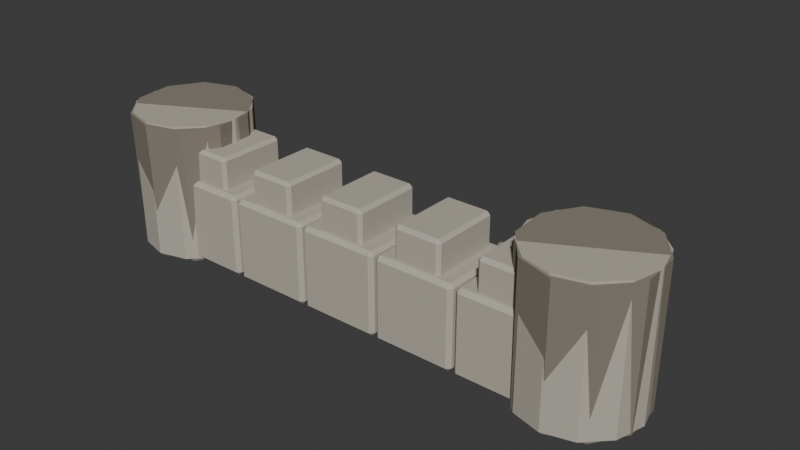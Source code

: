 # Source: SillyCastleKit.blend  (saved by Blender 4.5.90; exported with 4.5.12 LTS)
import bpy
from mathutils import Matrix  # noqa: F401  (used for matrix-valued properties, if any)

bpy.ops.wm.read_factory_settings(use_empty=True)
scene = bpy.context.scene
scene.name = 'Scene'

# ---- collections
col_collection = bpy.data.collections.new('Collection'); scene.collection.children.link(col_collection)

# ---- materials (node trees are filled in below, after node groups)
mat_castlestone = bpy.data.materials.new('CastleStone')
mat_castlestone.diffuse_color = (0.48, 0.45, 0.38, 1.0)
mat_castlestone.roughness = 0.75
mat_crackedstone = bpy.data.materials.new('CrackedStone')
mat_crackedstone.diffuse_color = (0.25, 0.22, 0.18, 1.0)
mat_crackedstone.roughness = 0.75

# ---- material node trees

# ---- world
world_world = bpy.data.worlds.new('World'); scene.world = world_world
world_world.use_nodes = True; world_world.node_tree.nodes.clear()
_N = world_world.node_tree.nodes; _L = world_world.node_tree.links
n0 = _N.new('ShaderNodeOutputWorld'); n0.name = 'World Output'; n0.location = (200, 100)
n1 = _N.new('ShaderNodeBackground'); n1.name = 'Background'; n1.location = (-200, 100)
n1.inputs[0].default_value = (0.05088, 0.05088, 0.05088, 1.0)
_L.new(n1.outputs[0], n0.inputs[0])
n0.is_active_output = True
world_world.color = (0.05088, 0.05088, 0.05088)
world_world.sun_shadow_jitter_overblur = 0.0

# ---- meshes
me_cube_052 = bpy.data.meshes.new('Cube.052')
me_cube_052.from_pydata([(-1.45, -1.5, -1.5), (-1.45, -1.5, 1.5), (-1.45, 1.5, -1.5), (-1.45, 1.5, 1.5), (1.45, -1.5, -1.5), (1.45, -1.5, 1.5), (1.45, 1.5, -1.5), (1.45, 1.5, 1.5)], [], [(0, 1, 3, 2), (2, 3, 7, 6), (6, 7, 5, 4), (4, 5, 1, 0), (2, 6, 4, 0), (7, 3, 1, 5)])
_uv = me_cube_052.uv_layers.new(name='UVMap')
_uv.uv.foreach_set('vector', [0.375, 0.0, 0.625, 0.0, 0.625, 0.25, 0.375, 0.25, 0.375, 0.25, 0.625, 0.25, 0.625, 0.5, 0.375, 0.5, 0.375, 0.5, 0.625, 0.5, 0.625, 0.75, 0.375, 0.75, 0.375, 0.75, 0.625, 0.75, 0.625, 1.0, 0.375, 1.0, 0.125, 0.5, 0.375, 0.5, 0.375, 0.75, 0.125, 0.75, 0.625, 0.5, 0.875, 0.5, 0.875, 0.75, 0.625, 0.75])
me_cube_052.materials.append(mat_castlestone)
me_cube_052.update()
me_cube_053 = bpy.data.meshes.new('Cube.053')
me_cube_053.from_pydata([(-0.85, -1.3, -0.65), (-0.85, -1.3, 0.65), (-0.85, 1.3, -0.65), (-0.85, 1.3, 0.65), (0.85, -1.3, -0.65), (0.85, -1.3, 0.65), (0.85, 1.3, -0.65), (0.85, 1.3, 0.65)], [], [(0, 1, 3, 2), (2, 3, 7, 6), (6, 7, 5, 4), (4, 5, 1, 0), (2, 6, 4, 0), (7, 3, 1, 5)])
_uv = me_cube_053.uv_layers.new(name='UVMap')
_uv.uv.foreach_set('vector', [0.375, 0.0, 0.625, 0.0, 0.625, 0.25, 0.375, 0.25, 0.375, 0.25, 0.625, 0.25, 0.625, 0.5, 0.375, 0.5, 0.375, 0.5, 0.625, 0.5, 0.625, 0.75, 0.375, 0.75, 0.375, 0.75, 0.625, 0.75, 0.625, 1.0, 0.375, 1.0, 0.125, 0.5, 0.375, 0.5, 0.375, 0.75, 0.125, 0.75, 0.625, 0.5, 0.875, 0.5, 0.875, 0.75, 0.625, 0.75])
me_cube_053.materials.append(mat_castlestone)
me_cube_053.update()
me_cube_054 = bpy.data.meshes.new('Cube.054')
me_cube_054.from_pydata([(-1.45, -1.5, -1.5), (-1.45, -1.5, 1.5), (-1.45, 1.5, -1.5), (-1.45, 1.5, 1.5), (1.45, -1.5, -1.5), (1.45, -1.5, 1.5), (1.45, 1.5, -1.5), (1.45, 1.5, 1.5)], [], [(0, 1, 3, 2), (2, 3, 7, 6), (6, 7, 5, 4), (4, 5, 1, 0), (2, 6, 4, 0), (7, 3, 1, 5)])
_uv = me_cube_054.uv_layers.new(name='UVMap')
_uv.uv.foreach_set('vector', [0.375, 0.0, 0.625, 0.0, 0.625, 0.25, 0.375, 0.25, 0.375, 0.25, 0.625, 0.25, 0.625, 0.5, 0.375, 0.5, 0.375, 0.5, 0.625, 0.5, 0.625, 0.75, 0.375, 0.75, 0.375, 0.75, 0.625, 0.75, 0.625, 1.0, 0.375, 1.0, 0.125, 0.5, 0.375, 0.5, 0.375, 0.75, 0.125, 0.75, 0.625, 0.5, 0.875, 0.5, 0.875, 0.75, 0.625, 0.75])
me_cube_054.materials.append(mat_castlestone)
me_cube_054.update()
me_cube_055 = bpy.data.meshes.new('Cube.055')
me_cube_055.from_pydata([(-0.85, -1.3, -0.65), (-0.85, -1.3, 0.65), (-0.85, 1.3, -0.65), (-0.85, 1.3, 0.65), (0.85, -1.3, -0.65), (0.85, -1.3, 0.65), (0.85, 1.3, -0.65), (0.85, 1.3, 0.65)], [], [(0, 1, 3, 2), (2, 3, 7, 6), (6, 7, 5, 4), (4, 5, 1, 0), (2, 6, 4, 0), (7, 3, 1, 5)])
_uv = me_cube_055.uv_layers.new(name='UVMap')
_uv.uv.foreach_set('vector', [0.375, 0.0, 0.625, 0.0, 0.625, 0.25, 0.375, 0.25, 0.375, 0.25, 0.625, 0.25, 0.625, 0.5, 0.375, 0.5, 0.375, 0.5, 0.625, 0.5, 0.625, 0.75, 0.375, 0.75, 0.375, 0.75, 0.625, 0.75, 0.625, 1.0, 0.375, 1.0, 0.125, 0.5, 0.375, 0.5, 0.375, 0.75, 0.125, 0.75, 0.625, 0.5, 0.875, 0.5, 0.875, 0.75, 0.625, 0.75])
me_cube_055.materials.append(mat_castlestone)
me_cube_055.update()
me_cube_056 = bpy.data.meshes.new('Cube.056')
me_cube_056.from_pydata([(-1.45, -1.5, -1.5), (-1.45, -1.5, 1.5), (-1.45, 1.5, -1.5), (-1.45, 1.5, 1.5), (1.45, -1.5, -1.5), (1.45, -1.5, 1.5), (1.45, 1.5, -1.5), (1.45, 1.5, 1.5)], [], [(0, 1, 3, 2), (2, 3, 7, 6), (6, 7, 5, 4), (4, 5, 1, 0), (2, 6, 4, 0), (7, 3, 1, 5)])
_uv = me_cube_056.uv_layers.new(name='UVMap')
_uv.uv.foreach_set('vector', [0.375, 0.0, 0.625, 0.0, 0.625, 0.25, 0.375, 0.25, 0.375, 0.25, 0.625, 0.25, 0.625, 0.5, 0.375, 0.5, 0.375, 0.5, 0.625, 0.5, 0.625, 0.75, 0.375, 0.75, 0.375, 0.75, 0.625, 0.75, 0.625, 1.0, 0.375, 1.0, 0.125, 0.5, 0.375, 0.5, 0.375, 0.75, 0.125, 0.75, 0.625, 0.5, 0.875, 0.5, 0.875, 0.75, 0.625, 0.75])
me_cube_056.materials.append(mat_castlestone)
me_cube_056.update()
me_cube_057 = bpy.data.meshes.new('Cube.057')
me_cube_057.from_pydata([(-0.85, -1.3, -0.65), (-0.85, -1.3, 0.65), (-0.85, 1.3, -0.65), (-0.85, 1.3, 0.65), (0.85, -1.3, -0.65), (0.85, -1.3, 0.65), (0.85, 1.3, -0.65), (0.85, 1.3, 0.65)], [], [(0, 1, 3, 2), (2, 3, 7, 6), (6, 7, 5, 4), (4, 5, 1, 0), (2, 6, 4, 0), (7, 3, 1, 5)])
_uv = me_cube_057.uv_layers.new(name='UVMap')
_uv.uv.foreach_set('vector', [0.375, 0.0, 0.625, 0.0, 0.625, 0.25, 0.375, 0.25, 0.375, 0.25, 0.625, 0.25, 0.625, 0.5, 0.375, 0.5, 0.375, 0.5, 0.625, 0.5, 0.625, 0.75, 0.375, 0.75, 0.375, 0.75, 0.625, 0.75, 0.625, 1.0, 0.375, 1.0, 0.125, 0.5, 0.375, 0.5, 0.375, 0.75, 0.125, 0.75, 0.625, 0.5, 0.875, 0.5, 0.875, 0.75, 0.625, 0.75])
me_cube_057.materials.append(mat_castlestone)
me_cube_057.update()
me_cube_058 = bpy.data.meshes.new('Cube.058')
me_cube_058.from_pydata([(-1.45, -1.5, -1.5), (-1.45, -1.5, 1.5), (-1.45, 1.5, -1.5), (-1.45, 1.5, 1.5), (1.45, -1.5, -1.5), (1.45, -1.5, 1.5), (1.45, 1.5, -1.5), (1.45, 1.5, 1.5)], [], [(0, 1, 3, 2), (2, 3, 7, 6), (6, 7, 5, 4), (4, 5, 1, 0), (2, 6, 4, 0), (7, 3, 1, 5)])
_uv = me_cube_058.uv_layers.new(name='UVMap')
_uv.uv.foreach_set('vector', [0.375, 0.0, 0.625, 0.0, 0.625, 0.25, 0.375, 0.25, 0.375, 0.25, 0.625, 0.25, 0.625, 0.5, 0.375, 0.5, 0.375, 0.5, 0.625, 0.5, 0.625, 0.75, 0.375, 0.75, 0.375, 0.75, 0.625, 0.75, 0.625, 1.0, 0.375, 1.0, 0.125, 0.5, 0.375, 0.5, 0.375, 0.75, 0.125, 0.75, 0.625, 0.5, 0.875, 0.5, 0.875, 0.75, 0.625, 0.75])
me_cube_058.materials.append(mat_castlestone)
me_cube_058.update()
me_cube_059 = bpy.data.meshes.new('Cube.059')
me_cube_059.from_pydata([(-0.85, -1.3, -0.65), (-0.85, -1.3, 0.65), (-0.85, 1.3, -0.65), (-0.85, 1.3, 0.65), (0.85, -1.3, -0.65), (0.85, -1.3, 0.65), (0.85, 1.3, -0.65), (0.85, 1.3, 0.65)], [], [(0, 1, 3, 2), (2, 3, 7, 6), (6, 7, 5, 4), (4, 5, 1, 0), (2, 6, 4, 0), (7, 3, 1, 5)])
_uv = me_cube_059.uv_layers.new(name='UVMap')
_uv.uv.foreach_set('vector', [0.375, 0.0, 0.625, 0.0, 0.625, 0.25, 0.375, 0.25, 0.375, 0.25, 0.625, 0.25, 0.625, 0.5, 0.375, 0.5, 0.375, 0.5, 0.625, 0.5, 0.625, 0.75, 0.375, 0.75, 0.375, 0.75, 0.625, 0.75, 0.625, 1.0, 0.375, 1.0, 0.125, 0.5, 0.375, 0.5, 0.375, 0.75, 0.125, 0.75, 0.625, 0.5, 0.875, 0.5, 0.875, 0.75, 0.625, 0.75])
me_cube_059.materials.append(mat_castlestone)
me_cube_059.update()
me_cube_060 = bpy.data.meshes.new('Cube.060')
me_cube_060.from_pydata([(-1.45, -1.5, -1.5), (-1.45, -1.5, 1.5), (-1.45, 1.5, -1.5), (-1.45, 1.5, 1.5), (1.45, -1.5, -1.5), (1.45, -1.5, 1.5), (1.45, 1.5, -1.5), (1.45, 1.5, 1.5)], [], [(0, 1, 3, 2), (2, 3, 7, 6), (6, 7, 5, 4), (4, 5, 1, 0), (2, 6, 4, 0), (7, 3, 1, 5)])
_uv = me_cube_060.uv_layers.new(name='UVMap')
_uv.uv.foreach_set('vector', [0.375, 0.0, 0.625, 0.0, 0.625, 0.25, 0.375, 0.25, 0.375, 0.25, 0.625, 0.25, 0.625, 0.5, 0.375, 0.5, 0.375, 0.5, 0.625, 0.5, 0.625, 0.75, 0.375, 0.75, 0.375, 0.75, 0.625, 0.75, 0.625, 1.0, 0.375, 1.0, 0.125, 0.5, 0.375, 0.5, 0.375, 0.75, 0.125, 0.75, 0.625, 0.5, 0.875, 0.5, 0.875, 0.75, 0.625, 0.75])
me_cube_060.materials.append(mat_castlestone)
me_cube_060.update()
me_cube_061 = bpy.data.meshes.new('Cube.061')
me_cube_061.from_pydata([(-0.85, -1.3, -0.65), (-0.85, -1.3, 0.65), (-0.85, 1.3, -0.65), (-0.85, 1.3, 0.65), (0.85, -1.3, -0.65), (0.85, -1.3, 0.65), (0.85, 1.3, -0.65), (0.85, 1.3, 0.65)], [], [(0, 1, 3, 2), (2, 3, 7, 6), (6, 7, 5, 4), (4, 5, 1, 0), (2, 6, 4, 0), (7, 3, 1, 5)])
_uv = me_cube_061.uv_layers.new(name='UVMap')
_uv.uv.foreach_set('vector', [0.375, 0.0, 0.625, 0.0, 0.625, 0.25, 0.375, 0.25, 0.375, 0.25, 0.625, 0.25, 0.625, 0.5, 0.375, 0.5, 0.375, 0.5, 0.625, 0.5, 0.625, 0.75, 0.375, 0.75, 0.375, 0.75, 0.625, 0.75, 0.625, 1.0, 0.375, 1.0, 0.125, 0.5, 0.375, 0.5, 0.375, 0.75, 0.125, 0.75, 0.625, 0.5, 0.875, 0.5, 0.875, 0.75, 0.625, 0.75])
me_cube_061.materials.append(mat_castlestone)
me_cube_061.update()
me_cylinder_025 = bpy.data.meshes.new('Cylinder.025')
me_cylinder_025.from_pydata([(0.0, 2.1, -2.5), (0.0, 2.1, 2.5), (1.05, 1.819, -2.5), (1.05, 1.819, 2.5), (1.819, 1.05, -2.5), (1.819, 1.05, 2.5), (2.1, 0.0, -2.5), (2.1, 0.0, 2.5), (1.819, -1.05, -2.5), (1.819, -1.05, 2.5), (1.05, -1.819, -2.5), (1.05, -1.819, 2.5), (0.0, -2.1, -2.5), (0.0, -2.1, 2.5), (-1.05, -1.819, -2.5), (-1.05, -1.819, 2.5), (-1.819, -1.05, -2.5), (-1.819, -1.05, 2.5), (-2.1, 0.0, -2.5), (-2.1, 0.0, 2.5), (-1.819, 1.05, -2.5), (-1.819, 1.05, 2.5), (-1.05, 1.819, -2.5), (-1.05, 1.819, 2.5)], [], [(0, 1, 3, 2), (2, 3, 5, 4), (4, 5, 7, 6), (6, 7, 9, 8), (8, 9, 11, 10), (10, 11, 13, 12), (12, 13, 15, 14), (14, 15, 17, 16), (16, 17, 19, 18), (18, 19, 21, 20), (3, 1, 23, 21, 19, 17, 15, 13, 11, 9, 7, 5), (20, 21, 23, 22), (22, 23, 1, 0), (0, 2, 4, 6, 8, 10, 12, 14, 16, 18, 20, 22)])
_uv = me_cylinder_025.uv_layers.new(name='UVMap')
_uv.uv.foreach_set('vector', [1.0, 0.5, 1.0, 1.0, 0.9167, 1.0, 0.9167, 0.5, 0.9167, 0.5, 0.9167, 1.0, 0.8333, 1.0, 0.8333, 0.5, 0.8333, 0.5, 0.8333, 1.0, 0.75, 1.0, 0.75, 0.5, 0.75, 0.5, 0.75, 1.0, 0.6667, 1.0, 0.6667, 0.5, 0.6667, 0.5, 0.6667, 1.0, 0.5833, 1.0, 0.5833, 0.5, 0.5833, 0.5, 0.5833, 1.0, 0.5, 1.0, 0.5, 0.5, 0.5, 0.5, 0.5, 1.0, 0.4167, 1.0, 0.4167, 0.5, 0.4167, 0.5, 0.4167, 1.0, 0.3333, 1.0, 0.3333, 0.5, 0.3333, 0.5, 0.3333, 1.0, 0.25, 1.0, 0.25, 0.5, 0.25, 0.5, 0.25, 1.0, 0.1667, 1.0, 0.1667, 0.5, 0.37, 0.4578, 0.25, 0.49, 0.13, 0.4578, 0.04215, 0.37, 0.01, 0.25, 0.04215, 0.13, 0.13, 0.04215, 0.25, 0.01, 0.37, 0.04215, 0.4578, 0.13, 0.49, 0.25, 0.4578, 0.37, 0.1667, 0.5, 0.1667, 1.0, 0.08333, 1.0, 0.08333, 0.5, 0.08333, 0.5, 0.08333, 1.0, 7.451e-08, 1.0, 7.451e-08, 0.5, 0.75, 0.49, 0.87, 0.4578, 0.9578, 0.37, 0.99, 0.25, 0.9578, 0.13, 0.87, 0.04215, 0.75, 0.01, 0.63, 0.04215, 0.5422, 0.13, 0.51, 0.25, 0.5422, 0.37, 0.63, 0.4578])
me_cylinder_025.materials.append(mat_castlestone)
me_cylinder_025.update()
me_cylinder_026 = bpy.data.meshes.new('Cylinder.026')
me_cylinder_026.from_pydata([(6.664e-09, 2.12, -2.51), (6.664e-09, 2.12, 2.51), (1.246, 1.715, -2.51), (1.246, 1.715, 2.51), (2.016, 0.6551, -2.51), (2.016, 0.6551, 2.51), (2.016, -0.6551, -2.51), (2.016, -0.6551, 2.51), (1.246, -1.715, -2.51), (1.246, -1.715, 2.51), (-6.664e-09, -2.12, -2.51), (-6.664e-09, -2.12, 2.51), (-1.246, -1.715, -2.51), (-1.246, -1.715, 2.51), (-2.016, -0.6551, -2.51), (-2.016, -0.6551, 2.51), (-2.016, 0.6551, -2.51), (-2.016, 0.6551, 2.51), (-1.246, 1.715, -2.51), (-1.246, 1.715, 2.51)], [], [(0, 1, 3, 2), (2, 3, 5, 4), (4, 5, 7, 6), (6, 7, 9, 8), (8, 9, 11, 10), (10, 11, 13, 12), (12, 13, 15, 14), (14, 15, 17, 16), (3, 1, 19, 17, 15, 13, 11, 9, 7, 5), (16, 17, 19, 18), (18, 19, 1, 0), (0, 2, 4, 6, 8, 10, 12, 14, 16, 18)])
_uv = me_cylinder_026.uv_layers.new(name='UVMap')
_uv.uv.foreach_set('vector', [1.0, 0.5, 1.0, 1.0, 0.9, 1.0, 0.9, 0.5, 0.9, 0.5, 0.9, 1.0, 0.8, 1.0, 0.8, 0.5, 0.8, 0.5, 0.8, 1.0, 0.7, 1.0, 0.7, 0.5, 0.7, 0.5, 0.7, 1.0, 0.6, 1.0, 0.6, 0.5, 0.6, 0.5, 0.6, 1.0, 0.5, 1.0, 0.5, 0.5, 0.5, 0.5, 0.5, 1.0, 0.4, 1.0, 0.4, 0.5, 0.4, 0.5, 0.4, 1.0, 0.3, 1.0, 0.3, 0.5, 0.3, 0.5, 0.3, 1.0, 0.2, 1.0, 0.2, 0.5, 0.3911, 0.4442, 0.25, 0.49, 0.1089, 0.4442, 0.02175, 0.3242, 0.02175, 0.1758, 0.1089, 0.05584, 0.25, 0.01, 0.3911, 0.05584, 0.4783, 0.1758, 0.4783, 0.3242, 0.2, 0.5, 0.2, 1.0, 0.1, 1.0, 0.1, 0.5, 0.1, 0.5, 0.1, 1.0, -7.451e-08, 1.0, -7.451e-08, 0.5, 0.75, 0.49, 0.8911, 0.4442, 0.9783, 0.3242, 0.9783, 0.1758, 0.8911, 0.05584, 0.75, 0.01, 0.6089, 0.05584, 0.5217, 0.1758, 0.5217, 0.3242, 0.6089, 0.4442])
me_cylinder_026.materials.append(mat_crackedstone)
me_cylinder_026.update()
me_cylinder_027 = bpy.data.meshes.new('Cylinder.027')
me_cylinder_027.from_pydata([(0.0, 2.1, -2.5), (0.0, 2.1, 2.5), (1.05, 1.819, -2.5), (1.05, 1.819, 2.5), (1.819, 1.05, -2.5), (1.819, 1.05, 2.5), (2.1, 0.0, -2.5), (2.1, 0.0, 2.5), (1.819, -1.05, -2.5), (1.819, -1.05, 2.5), (1.05, -1.819, -2.5), (1.05, -1.819, 2.5), (0.0, -2.1, -2.5), (0.0, -2.1, 2.5), (-1.05, -1.819, -2.5), (-1.05, -1.819, 2.5), (-1.819, -1.05, -2.5), (-1.819, -1.05, 2.5), (-2.1, 0.0, -2.5), (-2.1, 0.0, 2.5), (-1.819, 1.05, -2.5), (-1.819, 1.05, 2.5), (-1.05, 1.819, -2.5), (-1.05, 1.819, 2.5)], [], [(0, 1, 3, 2), (2, 3, 5, 4), (4, 5, 7, 6), (6, 7, 9, 8), (8, 9, 11, 10), (10, 11, 13, 12), (12, 13, 15, 14), (14, 15, 17, 16), (16, 17, 19, 18), (18, 19, 21, 20), (3, 1, 23, 21, 19, 17, 15, 13, 11, 9, 7, 5), (20, 21, 23, 22), (22, 23, 1, 0), (0, 2, 4, 6, 8, 10, 12, 14, 16, 18, 20, 22)])
_uv = me_cylinder_027.uv_layers.new(name='UVMap')
_uv.uv.foreach_set('vector', [1.0, 0.5, 1.0, 1.0, 0.9167, 1.0, 0.9167, 0.5, 0.9167, 0.5, 0.9167, 1.0, 0.8333, 1.0, 0.8333, 0.5, 0.8333, 0.5, 0.8333, 1.0, 0.75, 1.0, 0.75, 0.5, 0.75, 0.5, 0.75, 1.0, 0.6667, 1.0, 0.6667, 0.5, 0.6667, 0.5, 0.6667, 1.0, 0.5833, 1.0, 0.5833, 0.5, 0.5833, 0.5, 0.5833, 1.0, 0.5, 1.0, 0.5, 0.5, 0.5, 0.5, 0.5, 1.0, 0.4167, 1.0, 0.4167, 0.5, 0.4167, 0.5, 0.4167, 1.0, 0.3333, 1.0, 0.3333, 0.5, 0.3333, 0.5, 0.3333, 1.0, 0.25, 1.0, 0.25, 0.5, 0.25, 0.5, 0.25, 1.0, 0.1667, 1.0, 0.1667, 0.5, 0.37, 0.4578, 0.25, 0.49, 0.13, 0.4578, 0.04215, 0.37, 0.01, 0.25, 0.04215, 0.13, 0.13, 0.04215, 0.25, 0.01, 0.37, 0.04215, 0.4578, 0.13, 0.49, 0.25, 0.4578, 0.37, 0.1667, 0.5, 0.1667, 1.0, 0.08333, 1.0, 0.08333, 0.5, 0.08333, 0.5, 0.08333, 1.0, 7.451e-08, 1.0, 7.451e-08, 0.5, 0.75, 0.49, 0.87, 0.4578, 0.9578, 0.37, 0.99, 0.25, 0.9578, 0.13, 0.87, 0.04215, 0.75, 0.01, 0.63, 0.04215, 0.5422, 0.13, 0.51, 0.25, 0.5422, 0.37, 0.63, 0.4578])
me_cylinder_027.materials.append(mat_castlestone)
me_cylinder_027.update()
me_cylinder_028 = bpy.data.meshes.new('Cylinder.028')
me_cylinder_028.from_pydata([(6.664e-09, 2.12, -2.51), (6.664e-09, 2.12, 2.51), (1.246, 1.715, -2.51), (1.246, 1.715, 2.51), (2.016, 0.6551, -2.51), (2.016, 0.6551, 2.51), (2.016, -0.6551, -2.51), (2.016, -0.6551, 2.51), (1.246, -1.715, -2.51), (1.246, -1.715, 2.51), (-6.664e-09, -2.12, -2.51), (-6.664e-09, -2.12, 2.51), (-1.246, -1.715, -2.51), (-1.246, -1.715, 2.51), (-2.016, -0.6551, -2.51), (-2.016, -0.6551, 2.51), (-2.016, 0.6551, -2.51), (-2.016, 0.6551, 2.51), (-1.246, 1.715, -2.51), (-1.246, 1.715, 2.51)], [], [(0, 1, 3, 2), (2, 3, 5, 4), (4, 5, 7, 6), (6, 7, 9, 8), (8, 9, 11, 10), (10, 11, 13, 12), (12, 13, 15, 14), (14, 15, 17, 16), (3, 1, 19, 17, 15, 13, 11, 9, 7, 5), (16, 17, 19, 18), (18, 19, 1, 0), (0, 2, 4, 6, 8, 10, 12, 14, 16, 18)])
_uv = me_cylinder_028.uv_layers.new(name='UVMap')
_uv.uv.foreach_set('vector', [1.0, 0.5, 1.0, 1.0, 0.9, 1.0, 0.9, 0.5, 0.9, 0.5, 0.9, 1.0, 0.8, 1.0, 0.8, 0.5, 0.8, 0.5, 0.8, 1.0, 0.7, 1.0, 0.7, 0.5, 0.7, 0.5, 0.7, 1.0, 0.6, 1.0, 0.6, 0.5, 0.6, 0.5, 0.6, 1.0, 0.5, 1.0, 0.5, 0.5, 0.5, 0.5, 0.5, 1.0, 0.4, 1.0, 0.4, 0.5, 0.4, 0.5, 0.4, 1.0, 0.3, 1.0, 0.3, 0.5, 0.3, 0.5, 0.3, 1.0, 0.2, 1.0, 0.2, 0.5, 0.3911, 0.4442, 0.25, 0.49, 0.1089, 0.4442, 0.02175, 0.3242, 0.02175, 0.1758, 0.1089, 0.05584, 0.25, 0.01, 0.3911, 0.05584, 0.4783, 0.1758, 0.4783, 0.3242, 0.2, 0.5, 0.2, 1.0, 0.1, 1.0, 0.1, 0.5, 0.1, 0.5, 0.1, 1.0, -7.451e-08, 1.0, -7.451e-08, 0.5, 0.75, 0.49, 0.8911, 0.4442, 0.9783, 0.3242, 0.9783, 0.1758, 0.8911, 0.05584, 0.75, 0.01, 0.6089, 0.05584, 0.5217, 0.1758, 0.5217, 0.3242, 0.6089, 0.4442])
me_cylinder_028.materials.append(mat_crackedstone)
me_cylinder_028.update()
me_cube_062 = bpy.data.meshes.new('Cube.062')
me_cube_062.from_pydata([(-0.6, -0.7, -0.4), (-0.6, -0.7, 0.4), (-0.6, 0.7, -0.4), (-0.6, 0.7, 0.4), (0.6, -0.7, -0.4), (0.6, -0.7, 0.4), (0.6, 0.7, -0.4), (0.6, 0.7, 0.4)], [], [(0, 1, 3, 2), (2, 3, 7, 6), (6, 7, 5, 4), (4, 5, 1, 0), (2, 6, 4, 0), (7, 3, 1, 5)])
_uv = me_cube_062.uv_layers.new(name='UVMap')
_uv.uv.foreach_set('vector', [0.375, 0.0, 0.625, 0.0, 0.625, 0.25, 0.375, 0.25, 0.375, 0.25, 0.625, 0.25, 0.625, 0.5, 0.375, 0.5, 0.375, 0.5, 0.625, 0.5, 0.625, 0.75, 0.375, 0.75, 0.375, 0.75, 0.625, 0.75, 0.625, 1.0, 0.375, 1.0, 0.125, 0.5, 0.375, 0.5, 0.375, 0.75, 0.125, 0.75, 0.625, 0.5, 0.875, 0.5, 0.875, 0.75, 0.625, 0.75])
me_cube_062.materials.append(mat_crackedstone)
me_cube_062.update()
me_cube_063 = bpy.data.meshes.new('Cube.063')
me_cube_063.from_pydata([(-0.6, -0.7, -0.4), (-0.6, -0.7, 0.4), (-0.6, 0.7, -0.4), (-0.6, 0.7, 0.4), (0.6, -0.7, -0.4), (0.6, -0.7, 0.4), (0.6, 0.7, -0.4), (0.6, 0.7, 0.4)], [], [(0, 1, 3, 2), (2, 3, 7, 6), (6, 7, 5, 4), (4, 5, 1, 0), (2, 6, 4, 0), (7, 3, 1, 5)])
_uv = me_cube_063.uv_layers.new(name='UVMap')
_uv.uv.foreach_set('vector', [0.375, 0.0, 0.625, 0.0, 0.625, 0.25, 0.375, 0.25, 0.375, 0.25, 0.625, 0.25, 0.625, 0.5, 0.375, 0.5, 0.375, 0.5, 0.625, 0.5, 0.625, 0.75, 0.375, 0.75, 0.375, 0.75, 0.625, 0.75, 0.625, 1.0, 0.375, 1.0, 0.125, 0.5, 0.375, 0.5, 0.375, 0.75, 0.125, 0.75, 0.625, 0.5, 0.875, 0.5, 0.875, 0.75, 0.625, 0.75])
me_cube_063.materials.append(mat_crackedstone)
me_cube_063.update()
me_cube_064 = bpy.data.meshes.new('Cube.064')
me_cube_064.from_pydata([(-0.6, -0.7, -0.4), (-0.6, -0.7, 0.4), (-0.6, 0.7, -0.4), (-0.6, 0.7, 0.4), (0.6, -0.7, -0.4), (0.6, -0.7, 0.4), (0.6, 0.7, -0.4), (0.6, 0.7, 0.4)], [], [(0, 1, 3, 2), (2, 3, 7, 6), (6, 7, 5, 4), (4, 5, 1, 0), (2, 6, 4, 0), (7, 3, 1, 5)])
_uv = me_cube_064.uv_layers.new(name='UVMap')
_uv.uv.foreach_set('vector', [0.375, 0.0, 0.625, 0.0, 0.625, 0.25, 0.375, 0.25, 0.375, 0.25, 0.625, 0.25, 0.625, 0.5, 0.375, 0.5, 0.375, 0.5, 0.625, 0.5, 0.625, 0.75, 0.375, 0.75, 0.375, 0.75, 0.625, 0.75, 0.625, 1.0, 0.375, 1.0, 0.125, 0.5, 0.375, 0.5, 0.375, 0.75, 0.125, 0.75, 0.625, 0.5, 0.875, 0.5, 0.875, 0.75, 0.625, 0.75])
me_cube_064.materials.append(mat_crackedstone)
me_cube_064.update()
me_cube_065 = bpy.data.meshes.new('Cube.065')
me_cube_065.from_pydata([(-0.6, -0.7, -0.4), (-0.6, -0.7, 0.4), (-0.6, 0.7, -0.4), (-0.6, 0.7, 0.4), (0.6, -0.7, -0.4), (0.6, -0.7, 0.4), (0.6, 0.7, -0.4), (0.6, 0.7, 0.4)], [], [(0, 1, 3, 2), (2, 3, 7, 6), (6, 7, 5, 4), (4, 5, 1, 0), (2, 6, 4, 0), (7, 3, 1, 5)])
_uv = me_cube_065.uv_layers.new(name='UVMap')
_uv.uv.foreach_set('vector', [0.375, 0.0, 0.625, 0.0, 0.625, 0.25, 0.375, 0.25, 0.375, 0.25, 0.625, 0.25, 0.625, 0.5, 0.375, 0.5, 0.375, 0.5, 0.625, 0.5, 0.625, 0.75, 0.375, 0.75, 0.375, 0.75, 0.625, 0.75, 0.625, 1.0, 0.375, 1.0, 0.125, 0.5, 0.375, 0.5, 0.375, 0.75, 0.125, 0.75, 0.625, 0.5, 0.875, 0.5, 0.875, 0.75, 0.625, 0.75])
me_cube_065.materials.append(mat_crackedstone)
me_cube_065.update()
me_cube_066 = bpy.data.meshes.new('Cube.066')
me_cube_066.from_pydata([(-0.6, -0.7, -0.4), (-0.6, -0.7, 0.4), (-0.6, 0.7, -0.4), (-0.6, 0.7, 0.4), (0.6, -0.7, -0.4), (0.6, -0.7, 0.4), (0.6, 0.7, -0.4), (0.6, 0.7, 0.4)], [], [(0, 1, 3, 2), (2, 3, 7, 6), (6, 7, 5, 4), (4, 5, 1, 0), (2, 6, 4, 0), (7, 3, 1, 5)])
_uv = me_cube_066.uv_layers.new(name='UVMap')
_uv.uv.foreach_set('vector', [0.375, 0.0, 0.625, 0.0, 0.625, 0.25, 0.375, 0.25, 0.375, 0.25, 0.625, 0.25, 0.625, 0.5, 0.375, 0.5, 0.375, 0.5, 0.625, 0.5, 0.625, 0.75, 0.375, 0.75, 0.375, 0.75, 0.625, 0.75, 0.625, 1.0, 0.375, 1.0, 0.125, 0.5, 0.375, 0.5, 0.375, 0.75, 0.125, 0.75, 0.625, 0.5, 0.875, 0.5, 0.875, 0.75, 0.625, 0.75])
me_cube_066.materials.append(mat_crackedstone)
me_cube_066.update()
me_cube_067 = bpy.data.meshes.new('Cube.067')
me_cube_067.from_pydata([(-0.6, -0.7, -0.4), (-0.6, -0.7, 0.4), (-0.6, 0.7, -0.4), (-0.6, 0.7, 0.4), (0.6, -0.7, -0.4), (0.6, -0.7, 0.4), (0.6, 0.7, -0.4), (0.6, 0.7, 0.4)], [], [(0, 1, 3, 2), (2, 3, 7, 6), (6, 7, 5, 4), (4, 5, 1, 0), (2, 6, 4, 0), (7, 3, 1, 5)])
_uv = me_cube_067.uv_layers.new(name='UVMap')
_uv.uv.foreach_set('vector', [0.375, 0.0, 0.625, 0.0, 0.625, 0.25, 0.375, 0.25, 0.375, 0.25, 0.625, 0.25, 0.625, 0.5, 0.375, 0.5, 0.375, 0.5, 0.625, 0.5, 0.625, 0.75, 0.375, 0.75, 0.375, 0.75, 0.625, 0.75, 0.625, 1.0, 0.375, 1.0, 0.125, 0.5, 0.375, 0.5, 0.375, 0.75, 0.125, 0.75, 0.625, 0.5, 0.875, 0.5, 0.875, 0.75, 0.625, 0.75])
me_cube_067.materials.append(mat_crackedstone)
me_cube_067.update()
me_cube_068 = bpy.data.meshes.new('Cube.068')
me_cube_068.from_pydata([(-0.6, -0.7, -0.4), (-0.6, -0.7, 0.4), (-0.6, 0.7, -0.4), (-0.6, 0.7, 0.4), (0.6, -0.7, -0.4), (0.6, -0.7, 0.4), (0.6, 0.7, -0.4), (0.6, 0.7, 0.4)], [], [(0, 1, 3, 2), (2, 3, 7, 6), (6, 7, 5, 4), (4, 5, 1, 0), (2, 6, 4, 0), (7, 3, 1, 5)])
_uv = me_cube_068.uv_layers.new(name='UVMap')
_uv.uv.foreach_set('vector', [0.375, 0.0, 0.625, 0.0, 0.625, 0.25, 0.375, 0.25, 0.375, 0.25, 0.625, 0.25, 0.625, 0.5, 0.375, 0.5, 0.375, 0.5, 0.625, 0.5, 0.625, 0.75, 0.375, 0.75, 0.375, 0.75, 0.625, 0.75, 0.625, 1.0, 0.375, 1.0, 0.125, 0.5, 0.375, 0.5, 0.375, 0.75, 0.125, 0.75, 0.625, 0.5, 0.875, 0.5, 0.875, 0.75, 0.625, 0.75])
me_cube_068.materials.append(mat_crackedstone)
me_cube_068.update()
me_cube_069 = bpy.data.meshes.new('Cube.069')
me_cube_069.from_pydata([(-0.6, -0.7, -0.4), (-0.6, -0.7, 0.4), (-0.6, 0.7, -0.4), (-0.6, 0.7, 0.4), (0.6, -0.7, -0.4), (0.6, -0.7, 0.4), (0.6, 0.7, -0.4), (0.6, 0.7, 0.4)], [], [(0, 1, 3, 2), (2, 3, 7, 6), (6, 7, 5, 4), (4, 5, 1, 0), (2, 6, 4, 0), (7, 3, 1, 5)])
_uv = me_cube_069.uv_layers.new(name='UVMap')
_uv.uv.foreach_set('vector', [0.375, 0.0, 0.625, 0.0, 0.625, 0.25, 0.375, 0.25, 0.375, 0.25, 0.625, 0.25, 0.625, 0.5, 0.375, 0.5, 0.375, 0.5, 0.625, 0.5, 0.625, 0.75, 0.375, 0.75, 0.375, 0.75, 0.625, 0.75, 0.625, 1.0, 0.375, 1.0, 0.125, 0.5, 0.375, 0.5, 0.375, 0.75, 0.125, 0.75, 0.625, 0.5, 0.875, 0.5, 0.875, 0.75, 0.625, 0.75])
me_cube_069.materials.append(mat_crackedstone)
me_cube_069.update()

# ---- objects
ob_sillycastlekit = bpy.data.objects.new('SillyCastleKit', None)
ob_wallblock_0 = bpy.data.objects.new('WallBlock_0', me_cube_052)
ob_battlement_0 = bpy.data.objects.new('Battlement_0', me_cube_053)
ob_wallblock_1 = bpy.data.objects.new('WallBlock_1', me_cube_054)
ob_battlement_1 = bpy.data.objects.new('Battlement_1', me_cube_055)
ob_wallblock_2 = bpy.data.objects.new('WallBlock_2', me_cube_056)
ob_battlement_2 = bpy.data.objects.new('Battlement_2', me_cube_057)
ob_wallblock_3 = bpy.data.objects.new('WallBlock_3', me_cube_058)
ob_battlement_3 = bpy.data.objects.new('Battlement_3', me_cube_059)
ob_wallblock_4 = bpy.data.objects.new('WallBlock_4', me_cube_060)
ob_battlement_4 = bpy.data.objects.new('Battlement_4', me_cube_061)
ob_tower_intact_0 = bpy.data.objects.new('Tower_Intact_0', me_cylinder_025)
ob_tower_cracked_0 = bpy.data.objects.new('Tower_Cracked_0', me_cylinder_026)
ob_tower_intact_1 = bpy.data.objects.new('Tower_Intact_1', me_cylinder_027)
ob_tower_cracked_1 = bpy.data.objects.new('Tower_Cracked_1', me_cylinder_028)
ob_collapsedchunk_0 = bpy.data.objects.new('CollapsedChunk_0', me_cube_062)
ob_collapsedchunk_1 = bpy.data.objects.new('CollapsedChunk_1', me_cube_063)
ob_collapsedchunk_2 = bpy.data.objects.new('CollapsedChunk_2', me_cube_064)
ob_collapsedchunk_3 = bpy.data.objects.new('CollapsedChunk_3', me_cube_065)
ob_collapsedchunk_4 = bpy.data.objects.new('CollapsedChunk_4', me_cube_066)
ob_collapsedchunk_5 = bpy.data.objects.new('CollapsedChunk_5', me_cube_067)
ob_collapsedchunk_6 = bpy.data.objects.new('CollapsedChunk_6', me_cube_068)
ob_collapsedchunk_7 = bpy.data.objects.new('CollapsedChunk_7', me_cube_069)

# ---- transforms, parenting, visibility, modifiers, constraints
ob_sillycastlekit.location = (0.0, 0.0, 0.0)
ob_wallblock_0.parent = ob_sillycastlekit
ob_wallblock_0.location = (-6.0, 0.0, 1.5)
_m = ob_wallblock_0.modifiers.new('ComicBevel', 'BEVEL')
_m.width = 0.14
_m.width_pct = 0.14
ob_battlement_0.parent = ob_sillycastlekit
ob_battlement_0.location = (-6.0, 0.0, 3.5)
_m = ob_battlement_0.modifiers.new('ComicBevel', 'BEVEL')
_m.width = 0.12
_m.width_pct = 0.12
ob_wallblock_1.parent = ob_sillycastlekit
ob_wallblock_1.location = (-3.0, 0.0, 1.5)
_m = ob_wallblock_1.modifiers.new('ComicBevel', 'BEVEL')
_m.width = 0.14
_m.width_pct = 0.14
ob_battlement_1.parent = ob_sillycastlekit
ob_battlement_1.location = (-3.0, 0.0, 3.5)
_m = ob_battlement_1.modifiers.new('ComicBevel', 'BEVEL')
_m.width = 0.12
_m.width_pct = 0.12
ob_wallblock_2.parent = ob_sillycastlekit
ob_wallblock_2.location = (0.0, 0.0, 1.5)
_m = ob_wallblock_2.modifiers.new('ComicBevel', 'BEVEL')
_m.width = 0.14
_m.width_pct = 0.14
ob_battlement_2.parent = ob_sillycastlekit
ob_battlement_2.location = (0.0, 0.0, 3.5)
_m = ob_battlement_2.modifiers.new('ComicBevel', 'BEVEL')
_m.width = 0.12
_m.width_pct = 0.12
ob_wallblock_3.parent = ob_sillycastlekit
ob_wallblock_3.location = (3.0, 0.0, 1.5)
_m = ob_wallblock_3.modifiers.new('ComicBevel', 'BEVEL')
_m.width = 0.14
_m.width_pct = 0.14
ob_battlement_3.parent = ob_sillycastlekit
ob_battlement_3.location = (3.0, 0.0, 3.5)
_m = ob_battlement_3.modifiers.new('ComicBevel', 'BEVEL')
_m.width = 0.12
_m.width_pct = 0.12
ob_wallblock_4.parent = ob_sillycastlekit
ob_wallblock_4.location = (6.0, 0.0, 1.5)
_m = ob_wallblock_4.modifiers.new('ComicBevel', 'BEVEL')
_m.width = 0.14
_m.width_pct = 0.14
ob_battlement_4.parent = ob_sillycastlekit
ob_battlement_4.location = (6.0, 0.0, 3.5)
_m = ob_battlement_4.modifiers.new('ComicBevel', 'BEVEL')
_m.width = 0.12
_m.width_pct = 0.12
ob_tower_intact_0.parent = ob_sillycastlekit
ob_tower_intact_0.location = (-8.0, 0.0, 2.5)
ob_tower_cracked_0.parent = ob_sillycastlekit
ob_tower_cracked_0.location = (-8.0, 0.0, 2.5)
ob_tower_cracked_0.rotation_euler = (0.04, 0.02, 0.03)
ob_tower_intact_1.parent = ob_sillycastlekit
ob_tower_intact_1.location = (8.0, 0.0, 2.5)
ob_tower_cracked_1.parent = ob_sillycastlekit
ob_tower_cracked_1.location = (8.0, 0.0, 2.5)
ob_tower_cracked_1.rotation_euler = (0.04, 0.02, 0.03)
ob_collapsedchunk_0.parent = ob_sillycastlekit
ob_collapsedchunk_0.location = (-5.0, 3.5, 0.4)
_m = ob_collapsedchunk_0.modifiers.new('ComicBevel', 'BEVEL')
ob_collapsedchunk_1.parent = ob_sillycastlekit
ob_collapsedchunk_1.location = (-3.5, 4.5, 0.4)
ob_collapsedchunk_1.rotation_euler = (0.11, 0.07, 0.19)
_m = ob_collapsedchunk_1.modifiers.new('ComicBevel', 'BEVEL')
ob_collapsedchunk_2.parent = ob_sillycastlekit
ob_collapsedchunk_2.location = (-2.0, 3.5, 0.4)
ob_collapsedchunk_2.rotation_euler = (0.22, 0.14, 0.38)
_m = ob_collapsedchunk_2.modifiers.new('ComicBevel', 'BEVEL')
ob_collapsedchunk_3.parent = ob_sillycastlekit
ob_collapsedchunk_3.location = (-0.5, 4.5, 0.4)
ob_collapsedchunk_3.rotation_euler = (0.33, 0.21, 0.57)
_m = ob_collapsedchunk_3.modifiers.new('ComicBevel', 'BEVEL')
ob_collapsedchunk_4.parent = ob_sillycastlekit
ob_collapsedchunk_4.location = (1.0, 3.5, 0.4)
ob_collapsedchunk_4.rotation_euler = (0.44, 0.28, 0.76)
_m = ob_collapsedchunk_4.modifiers.new('ComicBevel', 'BEVEL')
ob_collapsedchunk_5.parent = ob_sillycastlekit
ob_collapsedchunk_5.location = (2.5, 4.5, 0.4)
ob_collapsedchunk_5.rotation_euler = (0.55, 0.35, 0.95)
_m = ob_collapsedchunk_5.modifiers.new('ComicBevel', 'BEVEL')
ob_collapsedchunk_6.parent = ob_sillycastlekit
ob_collapsedchunk_6.location = (4.0, 3.5, 0.4)
ob_collapsedchunk_6.rotation_euler = (0.66, 0.42, 1.14)
_m = ob_collapsedchunk_6.modifiers.new('ComicBevel', 'BEVEL')
ob_collapsedchunk_7.parent = ob_sillycastlekit
ob_collapsedchunk_7.location = (5.5, 4.5, 0.4)
ob_collapsedchunk_7.rotation_euler = (0.77, 0.49, 1.33)
_m = ob_collapsedchunk_7.modifiers.new('ComicBevel', 'BEVEL')

# ---- collection membership
col_collection.objects.link(ob_sillycastlekit)
col_collection.objects.link(ob_wallblock_0)
col_collection.objects.link(ob_battlement_0)
col_collection.objects.link(ob_wallblock_1)
col_collection.objects.link(ob_battlement_1)
col_collection.objects.link(ob_wallblock_2)
col_collection.objects.link(ob_battlement_2)
col_collection.objects.link(ob_wallblock_3)
col_collection.objects.link(ob_battlement_3)
col_collection.objects.link(ob_wallblock_4)
col_collection.objects.link(ob_battlement_4)
col_collection.objects.link(ob_tower_intact_0)
col_collection.objects.link(ob_tower_cracked_0)
col_collection.objects.link(ob_tower_intact_1)
col_collection.objects.link(ob_tower_cracked_1)
col_collection.objects.link(ob_collapsedchunk_0)
col_collection.objects.link(ob_collapsedchunk_1)
col_collection.objects.link(ob_collapsedchunk_2)
col_collection.objects.link(ob_collapsedchunk_3)
col_collection.objects.link(ob_collapsedchunk_4)
col_collection.objects.link(ob_collapsedchunk_5)
col_collection.objects.link(ob_collapsedchunk_6)
col_collection.objects.link(ob_collapsedchunk_7)

# ---- scene / render settings (as saved in the file)
scene.frame_start = 1; scene.frame_end = 250; scene.frame_set(1)
scene.render.engine = 'BLENDER_EEVEE_NEXT'
bpy.context.view_layer.update()

# ---- added for rendering (the .blend has no active camera and no usable light): camera, sun
cam_auto = bpy.data.cameras.new('AutoCamera')
cam_auto.lens = 50.0
cam_auto.sensor_width = 36.0
cam_auto.clip_end = 1000.0
ob_auto_camera = bpy.data.objects.new('AutoCamera', cam_auto)
scene.collection.objects.link(ob_auto_camera)
ob_auto_camera.location = (20.7482, -23.3031, 18.882)
ob_auto_camera.rotation_euler = (1.09748, -7.21219e-08, 0.694738)
scene.camera = ob_auto_camera
light_auto_sun = bpy.data.lights.new('AutoSun', 'SUN')
light_auto_sun.energy = 3.0
light_auto_sun.angle = 0.0523599
ob_auto_sun = bpy.data.objects.new('AutoSun', light_auto_sun)
scene.collection.objects.link(ob_auto_sun)
ob_auto_sun.rotation_euler = (0.872665, 0.174533, 0.523599)
bpy.context.view_layer.update()
